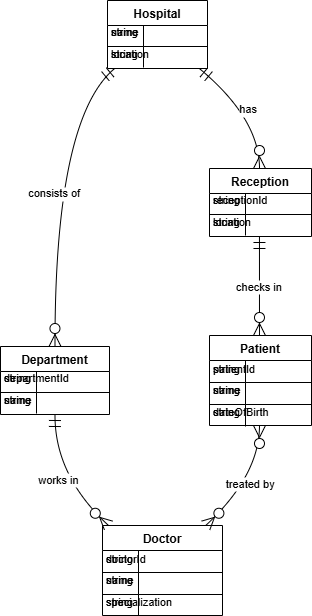

The diagram above was exported from draw.io. Its source (the exported page's mxGraphModel, read from the mxfile embedded in the PNG):
<mxGraphModel>
  <root>
    <mxCell id="0" />
    <mxCell id="1" parent="0" />
    <mxCell id="2" value="Hospital" style="shape=table;startSize=25;container=1;collapsible=0;childLayout=tableLayout;fixedRows=1;rowLines=1;fontStyle=1;align=center;resizeLast=1;" vertex="1" parent="1">
      <mxGeometry x="127" y="20" width="100" height="68" as="geometry" />
    </mxCell>
    <mxCell id="3" style="shape=tableRow;horizontal=0;startSize=0;swimlaneHead=0;swimlaneBody=0;fillColor=none;collapsible=0;dropTarget=0;points=[[0,0.5],[1,0.5]];portConstraint=eastwest;top=0;left=0;right=0;bottom=0;" vertex="1" parent="2">
      <mxGeometry y="21" width="100" height="21" as="geometry" />
    </mxCell>
    <mxCell id="4" value="string" style="shape=partialRectangle;connectable=0;fillColor=none;top=0;left=0;bottom=0;right=0;align=left;spacingLeft=2;overflow=hidden;fontSize=11;" vertex="1" parent="3">
      <mxGeometry width="36" height="21" as="geometry" />
    </mxCell>
    <mxCell id="5" value="name" style="shape=partialRectangle;connectable=0;fillColor=none;top=0;left=0;bottom=0;right=0;align=left;spacingLeft=2;overflow=hidden;fontSize=11;" vertex="1" parent="3">
      <mxGeometry width="64" height="21" as="geometry" />
    </mxCell>
    <mxCell id="6" style="shape=tableRow;horizontal=0;startSize=0;swimlaneHead=0;swimlaneBody=0;fillColor=none;collapsible=0;dropTarget=0;points=[[0,0.5],[1,0.5]];portConstraint=eastwest;top=0;left=0;right=0;bottom=0;" vertex="1" parent="2">
      <mxGeometry y="43" width="100" height="21" as="geometry" />
    </mxCell>
    <mxCell id="7" value="string" style="shape=partialRectangle;connectable=0;fillColor=none;top=0;left=0;bottom=0;right=0;align=left;spacingLeft=2;overflow=hidden;fontSize=11;" vertex="1" parent="6">
      <mxGeometry width="36" height="21" as="geometry" />
    </mxCell>
    <mxCell id="8" value="location" style="shape=partialRectangle;connectable=0;fillColor=none;top=0;left=0;bottom=0;right=0;align=left;spacingLeft=2;overflow=hidden;fontSize=11;" vertex="1" parent="6">
      <mxGeometry width="64" height="21" as="geometry" />
    </mxCell>
    <mxCell id="9" value="Department" style="shape=table;startSize=25;container=1;collapsible=0;childLayout=tableLayout;fixedRows=1;rowLines=1;fontStyle=1;align=center;resizeLast=1;" vertex="1" parent="1">
      <mxGeometry x="20" y="366" width="109" height="68" as="geometry" />
    </mxCell>
    <mxCell id="10" style="shape=tableRow;horizontal=0;startSize=0;swimlaneHead=0;swimlaneBody=0;fillColor=none;collapsible=0;dropTarget=0;points=[[0,0.5],[1,0.5]];portConstraint=eastwest;top=0;left=0;right=0;bottom=0;" vertex="1" parent="9">
      <mxGeometry y="21" width="109" height="21" as="geometry" />
    </mxCell>
    <mxCell id="11" value="string" style="shape=partialRectangle;connectable=0;fillColor=none;top=0;left=0;bottom=0;right=0;align=left;spacingLeft=2;overflow=hidden;fontSize=11;" vertex="1" parent="10">
      <mxGeometry width="36" height="21" as="geometry" />
    </mxCell>
    <mxCell id="12" value="departmentId" style="shape=partialRectangle;connectable=0;fillColor=none;top=0;left=0;bottom=0;right=0;align=left;spacingLeft=2;overflow=hidden;fontSize=11;" vertex="1" parent="10">
      <mxGeometry width="73" height="21" as="geometry" />
    </mxCell>
    <mxCell id="13" style="shape=tableRow;horizontal=0;startSize=0;swimlaneHead=0;swimlaneBody=0;fillColor=none;collapsible=0;dropTarget=0;points=[[0,0.5],[1,0.5]];portConstraint=eastwest;top=0;left=0;right=0;bottom=0;" vertex="1" parent="9">
      <mxGeometry y="43" width="109" height="21" as="geometry" />
    </mxCell>
    <mxCell id="14" value="string" style="shape=partialRectangle;connectable=0;fillColor=none;top=0;left=0;bottom=0;right=0;align=left;spacingLeft=2;overflow=hidden;fontSize=11;" vertex="1" parent="13">
      <mxGeometry width="36" height="21" as="geometry" />
    </mxCell>
    <mxCell id="15" value="name" style="shape=partialRectangle;connectable=0;fillColor=none;top=0;left=0;bottom=0;right=0;align=left;spacingLeft=2;overflow=hidden;fontSize=11;" vertex="1" parent="13">
      <mxGeometry width="73" height="21" as="geometry" />
    </mxCell>
    <mxCell id="16" value="Reception" style="shape=table;startSize=25;container=1;collapsible=0;childLayout=tableLayout;fixedRows=1;rowLines=1;fontStyle=1;align=center;resizeLast=1;" vertex="1" parent="1">
      <mxGeometry x="229" y="188" width="102" height="68" as="geometry" />
    </mxCell>
    <mxCell id="17" style="shape=tableRow;horizontal=0;startSize=0;swimlaneHead=0;swimlaneBody=0;fillColor=none;collapsible=0;dropTarget=0;points=[[0,0.5],[1,0.5]];portConstraint=eastwest;top=0;left=0;right=0;bottom=0;" vertex="1" parent="16">
      <mxGeometry y="21" width="100" height="21" as="geometry" />
    </mxCell>
    <mxCell id="18" value="string" style="shape=partialRectangle;connectable=0;fillColor=none;top=0;left=0;bottom=0;right=0;align=left;spacingLeft=2;overflow=hidden;fontSize=11;" vertex="1" parent="17">
      <mxGeometry width="36" height="21" as="geometry" />
    </mxCell>
    <mxCell id="19" value="receptionId" style="shape=partialRectangle;connectable=0;fillColor=none;top=0;left=0;bottom=0;right=0;align=left;spacingLeft=2;overflow=hidden;fontSize=11;" vertex="1" parent="17">
      <mxGeometry width="66" height="21" as="geometry" />
    </mxCell>
    <mxCell id="20" style="shape=tableRow;horizontal=0;startSize=0;swimlaneHead=0;swimlaneBody=0;fillColor=none;collapsible=0;dropTarget=0;points=[[0,0.5],[1,0.5]];portConstraint=eastwest;top=0;left=0;right=0;bottom=0;" vertex="1" parent="16">
      <mxGeometry y="43" width="100" height="21" as="geometry" />
    </mxCell>
    <mxCell id="21" value="string" style="shape=partialRectangle;connectable=0;fillColor=none;top=0;left=0;bottom=0;right=0;align=left;spacingLeft=2;overflow=hidden;fontSize=11;" vertex="1" parent="20">
      <mxGeometry width="36" height="21" as="geometry" />
    </mxCell>
    <mxCell id="22" value="location" style="shape=partialRectangle;connectable=0;fillColor=none;top=0;left=0;bottom=0;right=0;align=left;spacingLeft=2;overflow=hidden;fontSize=11;" vertex="1" parent="20">
      <mxGeometry width="66" height="21" as="geometry" />
    </mxCell>
    <mxCell id="23" value="Doctor" style="shape=table;startSize=25;container=1;collapsible=0;childLayout=tableLayout;fixedRows=1;rowLines=1;fontStyle=1;align=center;resizeLast=1;" vertex="1" parent="1">
      <mxGeometry x="122" y="545" width="120" height="90" as="geometry" />
    </mxCell>
    <mxCell id="24" style="shape=tableRow;horizontal=0;startSize=0;swimlaneHead=0;swimlaneBody=0;fillColor=none;collapsible=0;dropTarget=0;points=[[0,0.5],[1,0.5]];portConstraint=eastwest;top=0;left=0;right=0;bottom=0;" vertex="1" parent="23">
      <mxGeometry y="22" width="109" height="22" as="geometry" />
    </mxCell>
    <mxCell id="25" value="string" style="shape=partialRectangle;connectable=0;fillColor=none;top=0;left=0;bottom=0;right=0;align=left;spacingLeft=2;overflow=hidden;fontSize=11;" vertex="1" parent="24">
      <mxGeometry width="36" height="22" as="geometry" />
    </mxCell>
    <mxCell id="26" value="doctorId" style="shape=partialRectangle;connectable=0;fillColor=none;top=0;left=0;bottom=0;right=0;align=left;spacingLeft=2;overflow=hidden;fontSize=11;" vertex="1" parent="24">
      <mxGeometry width="84" height="22" as="geometry" />
    </mxCell>
    <mxCell id="27" style="shape=tableRow;horizontal=0;startSize=0;swimlaneHead=0;swimlaneBody=0;fillColor=none;collapsible=0;dropTarget=0;points=[[0,0.5],[1,0.5]];portConstraint=eastwest;top=0;left=0;right=0;bottom=0;" vertex="1" parent="23">
      <mxGeometry y="43" width="109" height="22" as="geometry" />
    </mxCell>
    <mxCell id="28" value="string" style="shape=partialRectangle;connectable=0;fillColor=none;top=0;left=0;bottom=0;right=0;align=left;spacingLeft=2;overflow=hidden;fontSize=11;" vertex="1" parent="27">
      <mxGeometry width="36" height="22" as="geometry" />
    </mxCell>
    <mxCell id="29" value="name" style="shape=partialRectangle;connectable=0;fillColor=none;top=0;left=0;bottom=0;right=0;align=left;spacingLeft=2;overflow=hidden;fontSize=11;" vertex="1" parent="27">
      <mxGeometry width="84" height="22" as="geometry" />
    </mxCell>
    <mxCell id="30" style="shape=tableRow;horizontal=0;startSize=0;swimlaneHead=0;swimlaneBody=0;fillColor=none;collapsible=0;dropTarget=0;points=[[0,0.5],[1,0.5]];portConstraint=eastwest;top=0;left=0;right=0;bottom=0;" vertex="1" parent="23">
      <mxGeometry y="65" width="109" height="22" as="geometry" />
    </mxCell>
    <mxCell id="31" value="string" style="shape=partialRectangle;connectable=0;fillColor=none;top=0;left=0;bottom=0;right=0;align=left;spacingLeft=2;overflow=hidden;fontSize=11;" vertex="1" parent="30">
      <mxGeometry width="36" height="22" as="geometry" />
    </mxCell>
    <mxCell id="32" value="specialization" style="shape=partialRectangle;connectable=0;fillColor=none;top=0;left=0;bottom=0;right=0;align=left;spacingLeft=2;overflow=hidden;fontSize=11;" vertex="1" parent="30">
      <mxGeometry width="84" height="22" as="geometry" />
    </mxCell>
    <mxCell id="33" value="Patient" style="shape=table;startSize=25;container=1;collapsible=0;childLayout=tableLayout;fixedRows=1;rowLines=1;fontStyle=1;align=center;resizeLast=1;" vertex="1" parent="1">
      <mxGeometry x="229" y="355" width="102" height="90" as="geometry" />
    </mxCell>
    <mxCell id="34" style="shape=tableRow;horizontal=0;startSize=0;swimlaneHead=0;swimlaneBody=0;fillColor=none;collapsible=0;dropTarget=0;points=[[0,0.5],[1,0.5]];portConstraint=eastwest;top=0;left=0;right=0;bottom=0;" vertex="1" parent="33">
      <mxGeometry y="22" width="100" height="22" as="geometry" />
    </mxCell>
    <mxCell id="35" value="string" style="shape=partialRectangle;connectable=0;fillColor=none;top=0;left=0;bottom=0;right=0;align=left;spacingLeft=2;overflow=hidden;fontSize=11;" vertex="1" parent="34">
      <mxGeometry width="36" height="22" as="geometry" />
    </mxCell>
    <mxCell id="36" value="patientId" style="shape=partialRectangle;connectable=0;fillColor=none;top=0;left=0;bottom=0;right=0;align=left;spacingLeft=2;overflow=hidden;fontSize=11;" vertex="1" parent="34">
      <mxGeometry width="66" height="22" as="geometry" />
    </mxCell>
    <mxCell id="37" style="shape=tableRow;horizontal=0;startSize=0;swimlaneHead=0;swimlaneBody=0;fillColor=none;collapsible=0;dropTarget=0;points=[[0,0.5],[1,0.5]];portConstraint=eastwest;top=0;left=0;right=0;bottom=0;" vertex="1" parent="33">
      <mxGeometry y="43" width="100" height="22" as="geometry" />
    </mxCell>
    <mxCell id="38" value="string" style="shape=partialRectangle;connectable=0;fillColor=none;top=0;left=0;bottom=0;right=0;align=left;spacingLeft=2;overflow=hidden;fontSize=11;" vertex="1" parent="37">
      <mxGeometry width="36" height="22" as="geometry" />
    </mxCell>
    <mxCell id="39" value="name" style="shape=partialRectangle;connectable=0;fillColor=none;top=0;left=0;bottom=0;right=0;align=left;spacingLeft=2;overflow=hidden;fontSize=11;" vertex="1" parent="37">
      <mxGeometry width="66" height="22" as="geometry" />
    </mxCell>
    <mxCell id="40" style="shape=tableRow;horizontal=0;startSize=0;swimlaneHead=0;swimlaneBody=0;fillColor=none;collapsible=0;dropTarget=0;points=[[0,0.5],[1,0.5]];portConstraint=eastwest;top=0;left=0;right=0;bottom=0;" vertex="1" parent="33">
      <mxGeometry y="65" width="100" height="22" as="geometry" />
    </mxCell>
    <mxCell id="41" value="string" style="shape=partialRectangle;connectable=0;fillColor=none;top=0;left=0;bottom=0;right=0;align=left;spacingLeft=2;overflow=hidden;fontSize=11;" vertex="1" parent="40">
      <mxGeometry width="36" height="22" as="geometry" />
    </mxCell>
    <mxCell id="42" value="dateOfBirth" style="shape=partialRectangle;connectable=0;fillColor=none;top=0;left=0;bottom=0;right=0;align=left;spacingLeft=2;overflow=hidden;fontSize=11;" vertex="1" parent="40">
      <mxGeometry width="66" height="22" as="geometry" />
    </mxCell>
    <mxCell id="43" value="consists of" style="curved=1;startArrow=ERmandOne;startSize=10;;endArrow=ERzeroToMany;endSize=10;;exitX=0.08;exitY=0.99;entryX=0.5;entryY=0;" edge="1" parent="1" source="2" target="9">
      <mxGeometry relative="1" as="geometry">
        <Array as="points">
          <mxPoint x="74" y="138" />
        </Array>
      </mxGeometry>
    </mxCell>
    <mxCell id="44" value="has" style="curved=1;startArrow=ERmandOne;startSize=10;;endArrow=ERzeroToMany;endSize=10;;exitX=0.91;exitY=0.99;entryX=0.49;entryY=-0.01;" edge="1" parent="1" source="2" target="16">
      <mxGeometry relative="1" as="geometry">
        <Array as="points">
          <mxPoint x="279" y="138" />
        </Array>
      </mxGeometry>
    </mxCell>
    <mxCell id="45" value="works in" style="curved=1;startArrow=ERmandOne;startSize=10;;endArrow=ERzeroToMany;endSize=10;;exitX=0.5;exitY=1;entryX=0.05;entryY=0;" edge="1" parent="1" source="9" target="23">
      <mxGeometry relative="1" as="geometry">
        <Array as="points">
          <mxPoint x="74" y="495" />
        </Array>
      </mxGeometry>
    </mxCell>
    <mxCell id="46" value="checks in" style="curved=1;startArrow=ERmandOne;startSize=10;;endArrow=ERzeroToMany;endSize=10;;exitX=0.49;exitY=0.99;entryX=0.49;entryY=0;" edge="1" parent="1" source="16" target="33">
      <mxGeometry relative="1" as="geometry">
        <Array as="points" />
      </mxGeometry>
    </mxCell>
    <mxCell id="47" value="treated by" style="curved=1;startArrow=ERzeroToMany;startSize=10;;endArrow=ERzeroToMany;endSize=10;;exitX=0.49;exitY=1;entryX=0.86;entryY=0;" edge="1" parent="1" source="33" target="23">
      <mxGeometry relative="1" as="geometry">
        <Array as="points">
          <mxPoint x="279" y="495" />
        </Array>
      </mxGeometry>
    </mxCell>
  </root>
</mxGraphModel>